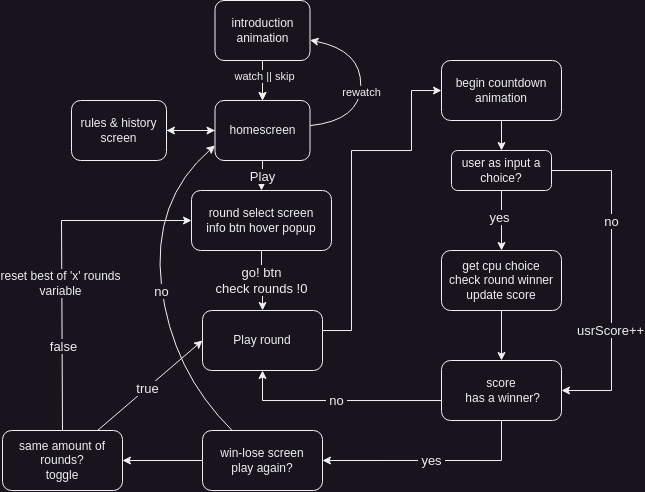

The diagram above was exported from draw.io. Its source (the exported page's mxGraphModel, read from the mxfile embedded in the PNG):
<mxGraphModel dx="938" dy="581" grid="1" gridSize="10" guides="1" tooltips="1" connect="1" arrows="1" fold="1" page="1" pageScale="1" pageWidth="827" pageHeight="1169" math="0" shadow="0">
  <root>
    <mxCell id="0" />
    <mxCell id="1" parent="0" />
    <mxCell id="v07YMubGpjkaJ07xnjoE-34" value="" style="edgeStyle=orthogonalEdgeStyle;rounded=0;orthogonalLoop=1;jettySize=auto;html=1;" parent="1" source="v07YMubGpjkaJ07xnjoE-3" target="v07YMubGpjkaJ07xnjoE-32" edge="1">
      <mxGeometry relative="1" as="geometry" />
    </mxCell>
    <mxCell id="v07YMubGpjkaJ07xnjoE-37" value="&lt;font style=&quot;font-size: 13px;&quot;&gt;Play&lt;/font&gt;" style="edgeStyle=orthogonalEdgeStyle;rounded=0;orthogonalLoop=1;jettySize=auto;html=1;" parent="1" source="v07YMubGpjkaJ07xnjoE-3" target="v07YMubGpjkaJ07xnjoE-36" edge="1">
      <mxGeometry relative="1" as="geometry" />
    </mxCell>
    <mxCell id="v07YMubGpjkaJ07xnjoE-3" value="homescreen&lt;br&gt;" style="rounded=1;whiteSpace=wrap;html=1;" parent="1" vertex="1">
      <mxGeometry x="313.5" y="100" width="95" height="60" as="geometry" />
    </mxCell>
    <mxCell id="v07YMubGpjkaJ07xnjoE-7" value="" style="edgeStyle=orthogonalEdgeStyle;rounded=0;orthogonalLoop=1;jettySize=auto;html=1;" parent="1" source="v07YMubGpjkaJ07xnjoE-4" target="v07YMubGpjkaJ07xnjoE-3" edge="1">
      <mxGeometry relative="1" as="geometry" />
    </mxCell>
    <mxCell id="v07YMubGpjkaJ07xnjoE-78" value="" style="edgeStyle=orthogonalEdgeStyle;rounded=0;orthogonalLoop=1;jettySize=auto;html=1;" parent="1" source="v07YMubGpjkaJ07xnjoE-4" target="v07YMubGpjkaJ07xnjoE-3" edge="1">
      <mxGeometry relative="1" as="geometry" />
    </mxCell>
    <mxCell id="v07YMubGpjkaJ07xnjoE-79" value="watch || skip" style="edgeLabel;html=1;align=center;verticalAlign=middle;resizable=0;points=[];" parent="v07YMubGpjkaJ07xnjoE-78" vertex="1" connectable="0">
      <mxGeometry x="-0.2" y="3" relative="1" as="geometry">
        <mxPoint x="-1" as="offset" />
      </mxGeometry>
    </mxCell>
    <mxCell id="v07YMubGpjkaJ07xnjoE-4" value="introduction&lt;br&gt;animation" style="rounded=1;whiteSpace=wrap;html=1;" parent="1" vertex="1">
      <mxGeometry x="313.5" width="95" height="60" as="geometry" />
    </mxCell>
    <mxCell id="v07YMubGpjkaJ07xnjoE-33" value="" style="edgeStyle=orthogonalEdgeStyle;rounded=0;orthogonalLoop=1;jettySize=auto;html=1;" parent="1" source="v07YMubGpjkaJ07xnjoE-32" target="v07YMubGpjkaJ07xnjoE-3" edge="1">
      <mxGeometry relative="1" as="geometry" />
    </mxCell>
    <mxCell id="v07YMubGpjkaJ07xnjoE-32" value="rules &amp;amp; history&lt;br&gt;screen&lt;br&gt;" style="rounded=1;whiteSpace=wrap;html=1;" parent="1" vertex="1">
      <mxGeometry x="170" y="100" width="95" height="60" as="geometry" />
    </mxCell>
    <mxCell id="v07YMubGpjkaJ07xnjoE-35" value="" style="curved=1;endArrow=classic;html=1;rounded=0;" parent="1" source="v07YMubGpjkaJ07xnjoE-3" target="v07YMubGpjkaJ07xnjoE-4" edge="1">
      <mxGeometry width="50" height="50" relative="1" as="geometry">
        <mxPoint x="408.5" y="120" as="sourcePoint" />
        <mxPoint x="458.5" y="70" as="targetPoint" />
        <Array as="points">
          <mxPoint x="458.5" y="120" />
          <mxPoint x="460" y="50" />
        </Array>
      </mxGeometry>
    </mxCell>
    <mxCell id="v07YMubGpjkaJ07xnjoE-77" value="rewatch" style="edgeLabel;html=1;align=center;verticalAlign=middle;resizable=0;points=[];" parent="v07YMubGpjkaJ07xnjoE-35" vertex="1" connectable="0">
      <mxGeometry x="-0.0916" y="-1" relative="1" as="geometry">
        <mxPoint as="offset" />
      </mxGeometry>
    </mxCell>
    <mxCell id="v07YMubGpjkaJ07xnjoE-42" value="&lt;font style=&quot;font-size: 13px;&quot;&gt;go! btn&lt;br&gt;check rounds !0&lt;br&gt;&lt;/font&gt;" style="edgeStyle=orthogonalEdgeStyle;rounded=0;orthogonalLoop=1;jettySize=auto;html=1;" parent="1" source="v07YMubGpjkaJ07xnjoE-36" target="v07YMubGpjkaJ07xnjoE-40" edge="1">
      <mxGeometry relative="1" as="geometry" />
    </mxCell>
    <mxCell id="v07YMubGpjkaJ07xnjoE-36" value="round select screen&lt;br&gt;info btn hover popup" style="rounded=1;whiteSpace=wrap;html=1;" parent="1" vertex="1">
      <mxGeometry x="290" y="190" width="140" height="60" as="geometry" />
    </mxCell>
    <mxCell id="v07YMubGpjkaJ07xnjoE-51" value="" style="edgeStyle=orthogonalEdgeStyle;rounded=0;orthogonalLoop=1;jettySize=auto;html=1;" parent="1" source="v07YMubGpjkaJ07xnjoE-40" target="v07YMubGpjkaJ07xnjoE-50" edge="1">
      <mxGeometry relative="1" as="geometry">
        <Array as="points">
          <mxPoint x="450" y="330" />
          <mxPoint x="450" y="150" />
          <mxPoint x="510" y="150" />
          <mxPoint x="510" y="90" />
        </Array>
      </mxGeometry>
    </mxCell>
    <mxCell id="v07YMubGpjkaJ07xnjoE-40" value="Play round" style="rounded=1;whiteSpace=wrap;html=1;" parent="1" vertex="1">
      <mxGeometry x="301" y="310" width="120" height="60" as="geometry" />
    </mxCell>
    <mxCell id="v07YMubGpjkaJ07xnjoE-66" value="" style="edgeStyle=orthogonalEdgeStyle;rounded=0;orthogonalLoop=1;jettySize=auto;html=1;" parent="1" source="v07YMubGpjkaJ07xnjoE-44" target="v07YMubGpjkaJ07xnjoE-65" edge="1">
      <mxGeometry relative="1" as="geometry" />
    </mxCell>
    <mxCell id="v07YMubGpjkaJ07xnjoE-44" value="win-lose screen&lt;br&gt;play again?" style="rounded=1;whiteSpace=wrap;html=1;" parent="1" vertex="1">
      <mxGeometry x="301" y="430" width="120" height="60" as="geometry" />
    </mxCell>
    <mxCell id="s0zZwEOzCgDntKu2xzzg-6" value="" style="edgeStyle=orthogonalEdgeStyle;rounded=0;orthogonalLoop=1;jettySize=auto;html=1;" edge="1" parent="1" source="v07YMubGpjkaJ07xnjoE-50" target="s0zZwEOzCgDntKu2xzzg-4">
      <mxGeometry relative="1" as="geometry" />
    </mxCell>
    <mxCell id="v07YMubGpjkaJ07xnjoE-50" value="begin countdown animation" style="whiteSpace=wrap;html=1;rounded=1;" parent="1" vertex="1">
      <mxGeometry x="540" y="60" width="120" height="60" as="geometry" />
    </mxCell>
    <mxCell id="v07YMubGpjkaJ07xnjoE-57" value="" style="edgeStyle=orthogonalEdgeStyle;rounded=0;orthogonalLoop=1;jettySize=auto;html=1;" parent="1" source="v07YMubGpjkaJ07xnjoE-54" target="v07YMubGpjkaJ07xnjoE-56" edge="1">
      <mxGeometry relative="1" as="geometry" />
    </mxCell>
    <mxCell id="v07YMubGpjkaJ07xnjoE-54" value="get cpu choice&lt;br&gt;check round winner&lt;br&gt;update score" style="whiteSpace=wrap;html=1;rounded=1;" parent="1" vertex="1">
      <mxGeometry x="540" y="250" width="120" height="60" as="geometry" />
    </mxCell>
    <mxCell id="v07YMubGpjkaJ07xnjoE-59" value="&lt;font style=&quot;font-size: 13px;&quot;&gt;&amp;nbsp;yes&amp;nbsp;&lt;/font&gt;" style="edgeStyle=orthogonalEdgeStyle;rounded=0;orthogonalLoop=1;jettySize=auto;html=1;entryX=1;entryY=0.5;entryDx=0;entryDy=0;" parent="1" source="v07YMubGpjkaJ07xnjoE-56" target="v07YMubGpjkaJ07xnjoE-44" edge="1">
      <mxGeometry relative="1" as="geometry">
        <Array as="points">
          <mxPoint x="600" y="460" />
        </Array>
      </mxGeometry>
    </mxCell>
    <mxCell id="v07YMubGpjkaJ07xnjoE-61" value="&amp;nbsp;&lt;font style=&quot;font-size: 13px;&quot;&gt;no&lt;/font&gt;&amp;nbsp;" style="edgeStyle=orthogonalEdgeStyle;rounded=0;orthogonalLoop=1;jettySize=auto;html=1;entryX=0.5;entryY=1;entryDx=0;entryDy=0;" parent="1" source="v07YMubGpjkaJ07xnjoE-56" target="v07YMubGpjkaJ07xnjoE-40" edge="1">
      <mxGeometry relative="1" as="geometry">
        <Array as="points">
          <mxPoint x="361" y="400" />
        </Array>
      </mxGeometry>
    </mxCell>
    <mxCell id="v07YMubGpjkaJ07xnjoE-56" value="score&lt;br&gt;&amp;nbsp;has a winner?" style="rounded=1;whiteSpace=wrap;html=1;" parent="1" vertex="1">
      <mxGeometry x="540" y="360" width="120" height="60" as="geometry" />
    </mxCell>
    <mxCell id="v07YMubGpjkaJ07xnjoE-62" value="" style="curved=1;endArrow=classic;html=1;rounded=0;entryX=0;entryY=0.75;entryDx=0;entryDy=0;" parent="1" source="v07YMubGpjkaJ07xnjoE-44" target="v07YMubGpjkaJ07xnjoE-3" edge="1">
      <mxGeometry width="50" height="50" relative="1" as="geometry">
        <mxPoint x="215" y="440" as="sourcePoint" />
        <mxPoint x="265" y="390" as="targetPoint" />
        <Array as="points">
          <mxPoint x="270" y="370" />
          <mxPoint x="250" y="200" />
        </Array>
      </mxGeometry>
    </mxCell>
    <mxCell id="v07YMubGpjkaJ07xnjoE-63" value="&lt;span style=&quot;font-size: 13px;&quot;&gt;no&lt;br&gt;&lt;/span&gt;" style="edgeLabel;html=1;align=center;verticalAlign=middle;resizable=0;points=[];" parent="v07YMubGpjkaJ07xnjoE-62" vertex="1" connectable="0">
      <mxGeometry x="-0.0292" y="1" relative="1" as="geometry">
        <mxPoint as="offset" />
      </mxGeometry>
    </mxCell>
    <mxCell id="v07YMubGpjkaJ07xnjoE-65" value="same amount of rounds?&lt;br&gt;toggle" style="rounded=1;whiteSpace=wrap;html=1;" parent="1" vertex="1">
      <mxGeometry x="101" y="430" width="120" height="60" as="geometry" />
    </mxCell>
    <mxCell id="v07YMubGpjkaJ07xnjoE-70" value="" style="endArrow=classic;html=1;rounded=0;entryX=0;entryY=0.5;entryDx=0;entryDy=0;" parent="1" source="v07YMubGpjkaJ07xnjoE-65" target="v07YMubGpjkaJ07xnjoE-40" edge="1">
      <mxGeometry width="50" height="50" relative="1" as="geometry">
        <mxPoint x="200" y="430" as="sourcePoint" />
        <mxPoint x="250" y="380" as="targetPoint" />
      </mxGeometry>
    </mxCell>
    <mxCell id="v07YMubGpjkaJ07xnjoE-71" value="&lt;font style=&quot;font-size: 13px;&quot;&gt;true&lt;/font&gt;" style="edgeLabel;html=1;align=center;verticalAlign=middle;resizable=0;points=[];" parent="v07YMubGpjkaJ07xnjoE-70" vertex="1" connectable="0">
      <mxGeometry x="-0.0008" y="-4" relative="1" as="geometry">
        <mxPoint x="-5" as="offset" />
      </mxGeometry>
    </mxCell>
    <mxCell id="v07YMubGpjkaJ07xnjoE-73" value="" style="endArrow=classic;html=1;rounded=0;exitX=0.5;exitY=0;exitDx=0;exitDy=0;entryX=0;entryY=0.5;entryDx=0;entryDy=0;" parent="1" source="v07YMubGpjkaJ07xnjoE-65" target="v07YMubGpjkaJ07xnjoE-36" edge="1">
      <mxGeometry width="50" height="50" relative="1" as="geometry">
        <mxPoint x="140" y="380" as="sourcePoint" />
        <mxPoint x="190" y="330" as="targetPoint" />
        <Array as="points">
          <mxPoint x="160" y="220" />
        </Array>
      </mxGeometry>
    </mxCell>
    <mxCell id="v07YMubGpjkaJ07xnjoE-74" value="&lt;font style=&quot;font-size: 13px;&quot;&gt;false&lt;/font&gt;" style="edgeLabel;html=1;align=center;verticalAlign=middle;resizable=0;points=[];" parent="v07YMubGpjkaJ07xnjoE-73" vertex="1" connectable="0">
      <mxGeometry x="-0.4993" y="-1" relative="1" as="geometry">
        <mxPoint as="offset" />
      </mxGeometry>
    </mxCell>
    <mxCell id="v07YMubGpjkaJ07xnjoE-76" value="&lt;font style=&quot;font-size: 12px;&quot;&gt;reset best of 'x' rounds&lt;br&gt;variable&lt;/font&gt;" style="edgeLabel;html=1;align=center;verticalAlign=middle;resizable=0;points=[];" parent="v07YMubGpjkaJ07xnjoE-73" vertex="1" connectable="0">
      <mxGeometry x="-0.1361" y="2" relative="1" as="geometry">
        <mxPoint as="offset" />
      </mxGeometry>
    </mxCell>
    <mxCell id="s0zZwEOzCgDntKu2xzzg-7" value="" style="edgeStyle=orthogonalEdgeStyle;rounded=0;orthogonalLoop=1;jettySize=auto;html=1;" edge="1" parent="1" source="s0zZwEOzCgDntKu2xzzg-4" target="v07YMubGpjkaJ07xnjoE-54">
      <mxGeometry relative="1" as="geometry" />
    </mxCell>
    <mxCell id="s0zZwEOzCgDntKu2xzzg-8" value="&lt;font style=&quot;font-size: 13px;&quot;&gt;yes&lt;/font&gt;" style="edgeLabel;html=1;align=center;verticalAlign=middle;resizable=0;points=[];" vertex="1" connectable="0" parent="s0zZwEOzCgDntKu2xzzg-7">
      <mxGeometry x="-0.1" y="-2" relative="1" as="geometry">
        <mxPoint as="offset" />
      </mxGeometry>
    </mxCell>
    <mxCell id="s0zZwEOzCgDntKu2xzzg-13" style="edgeStyle=orthogonalEdgeStyle;rounded=0;orthogonalLoop=1;jettySize=auto;html=1;entryX=1;entryY=0.5;entryDx=0;entryDy=0;" edge="1" parent="1" source="s0zZwEOzCgDntKu2xzzg-4" target="v07YMubGpjkaJ07xnjoE-56">
      <mxGeometry relative="1" as="geometry">
        <Array as="points">
          <mxPoint x="710" y="170" />
          <mxPoint x="710" y="390" />
        </Array>
      </mxGeometry>
    </mxCell>
    <mxCell id="s0zZwEOzCgDntKu2xzzg-14" value="&lt;font style=&quot;font-size: 13px;&quot;&gt;no&lt;/font&gt;" style="edgeLabel;html=1;align=center;verticalAlign=middle;resizable=0;points=[];" vertex="1" connectable="0" parent="s0zZwEOzCgDntKu2xzzg-13">
      <mxGeometry x="-0.3312" relative="1" as="geometry">
        <mxPoint as="offset" />
      </mxGeometry>
    </mxCell>
    <mxCell id="s0zZwEOzCgDntKu2xzzg-15" value="&lt;font style=&quot;font-size: 13px;&quot;&gt;usrScore++&lt;/font&gt;" style="edgeLabel;html=1;align=center;verticalAlign=middle;resizable=0;points=[];" vertex="1" connectable="0" parent="s0zZwEOzCgDntKu2xzzg-13">
      <mxGeometry x="0.1034" y="-1" relative="1" as="geometry">
        <mxPoint y="38" as="offset" />
      </mxGeometry>
    </mxCell>
    <mxCell id="s0zZwEOzCgDntKu2xzzg-4" value="user as input a choice?" style="rounded=1;whiteSpace=wrap;html=1;" vertex="1" parent="1">
      <mxGeometry x="550" y="150" width="100" height="40" as="geometry" />
    </mxCell>
  </root>
</mxGraphModel>